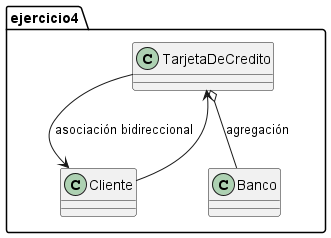

The diagram above was rendered by PlantUML. Its source (embedded in the PNG):
@startuml
package ejercicio4 {
 class TarjetaDeCredito
 class Cliente
 class Banco
 TarjetaDeCredito --> Cliente : asociación bidireccional
 Cliente --> TarjetaDeCredito
 TarjetaDeCredito o-- Banco : agregación
}
@enduml